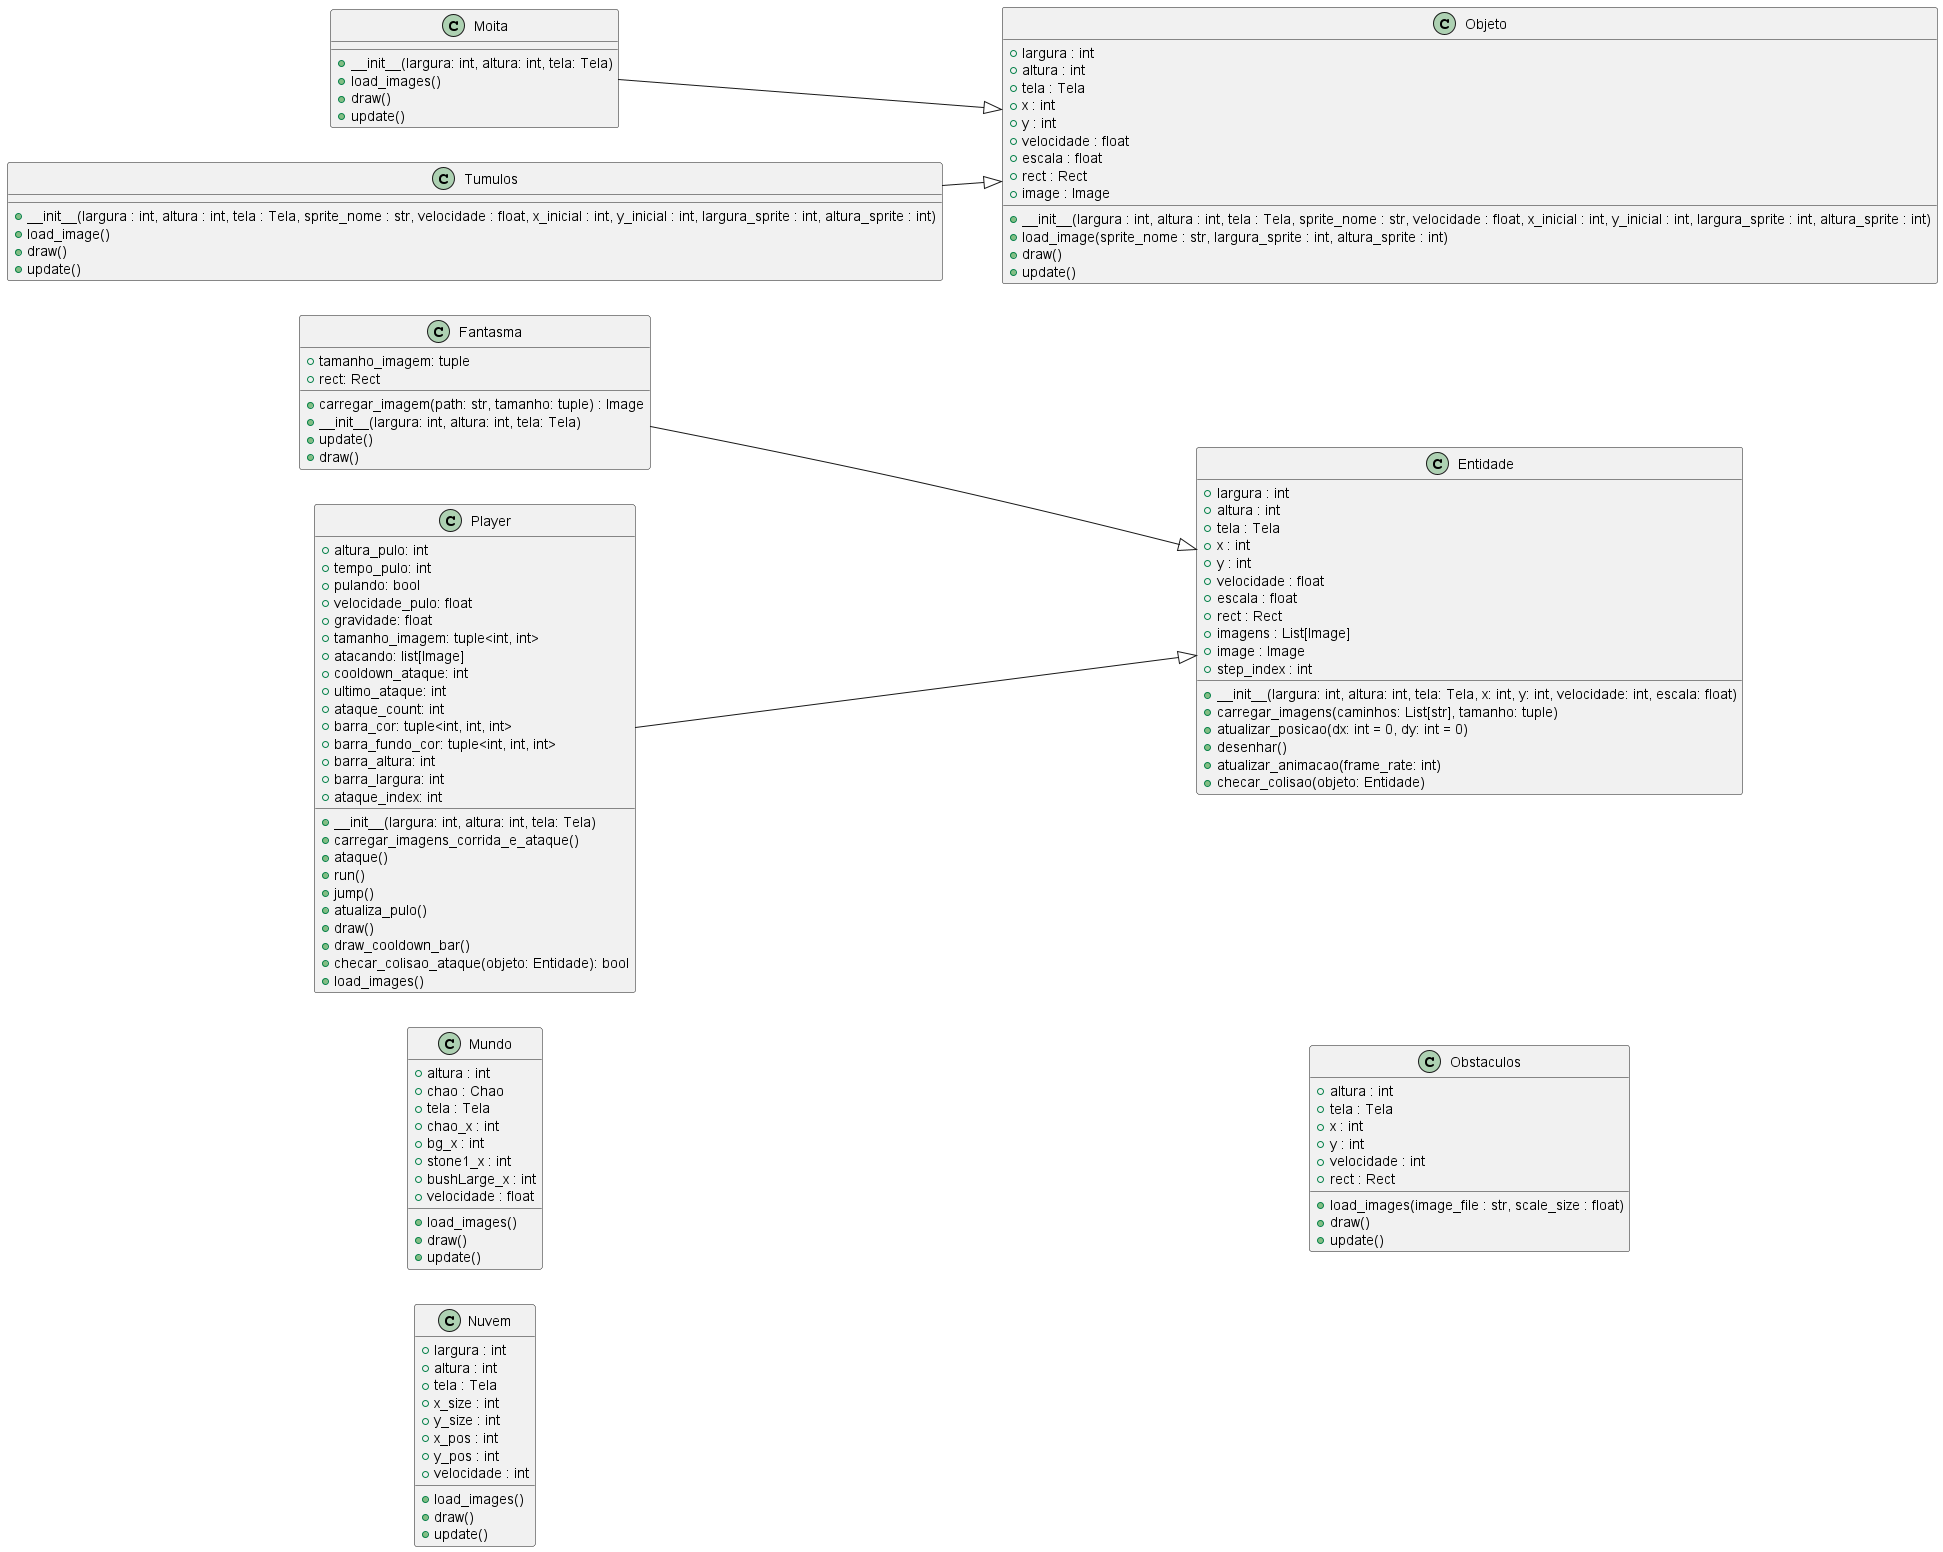

The diagram above was rendered by PlantUML. Its source (embedded in the PNG):
@startuml Cleanse-your-ghost

left to right direction

class Entidade {
    + largura : int
    + altura : int
    + tela : Tela
    + x : int
    + y : int
    + velocidade : float
    + escala : float
    + rect : Rect
    + imagens : List[Image]
    + image : Image
    + step_index : int

    + __init__(largura: int, altura: int, tela: Tela, x: int, y: int, velocidade: int, escala: float)
    + carregar_imagens(caminhos: List[str], tamanho: tuple)
    + atualizar_posicao(dx: int = 0, dy: int = 0)
    + desenhar()
    + atualizar_animacao(frame_rate: int)
    + checar_colisao(objeto: Entidade)
}

class Fantasma {
    + carregar_imagem(path: str, tamanho: tuple) : Image
    + tamanho_imagem: tuple
    + rect: Rect
    + __init__(largura: int, altura: int, tela: Tela)
    + update()
    + draw()
}

class Player {
    + altura_pulo: int
    + tempo_pulo: int
    + pulando: bool
    + velocidade_pulo: float
    + gravidade: float
    + tamanho_imagem: tuple<int, int>
    + atacando: list[Image]
    + cooldown_ataque: int
    + ultimo_ataque: int
    + ataque_count: int
    + barra_cor: tuple<int, int, int>
    + barra_fundo_cor: tuple<int, int, int>
    + barra_altura: int
    + barra_largura: int
    + ataque_index: int

    + __init__(largura: int, altura: int, tela: Tela)
    + carregar_imagens_corrida_e_ataque()
    + ataque()
    + run()
    + jump()
    + atualiza_pulo()
    + draw()
    + draw_cooldown_bar()
    + checar_colisao_ataque(objeto: Entidade): bool
    + load_images()
}

class Objeto {
    + largura : int
    + altura : int
    + tela : Tela
    + x : int
    + y : int
    + velocidade : float
    + escala : float
    + rect : Rect
    + image : Image

    + __init__(largura : int, altura : int, tela : Tela, sprite_nome : str, velocidade : float, x_inicial : int, y_inicial : int, largura_sprite : int, altura_sprite : int)
    + load_image(sprite_nome : str, largura_sprite : int, altura_sprite : int)
    + draw()
    + update()
}

class Moita {
    + __init__(largura: int, altura: int, tela: Tela)
    + load_images()
    + draw()
    + update()
}

class Mundo {
    + altura : int
    + chao : Chao
    + tela : Tela
    + chao_x : int
    + bg_x : int
    + stone1_x : int  
    + bushLarge_x : int
    + velocidade : float

    + load_images()
    + draw()
    + update()
}

class Nuvem {
    + largura : int
    + altura : int
    + tela : Tela
    + x_size : int
    + y_size : int
    + x_pos : int
    + y_pos : int
    + velocidade : int

    + load_images()
    + draw()
    + update()
}

class Obstaculos {
    + altura : int
    + tela : Tela
    + x : int
    + y : int
    + velocidade : int
    + rect : Rect

    + load_images(image_file : str, scale_size : float)
    + draw()
    + update()
}

class Tumulos {
    + __init__(largura : int, altura : int, tela : Tela, sprite_nome : str, velocidade : float, x_inicial : int, y_inicial : int, largura_sprite : int, altura_sprite : int)
    + load_image()
    + draw()
    + update()
}

Fantasma --|> Entidade
Player --|> Entidade
Moita --|> Objeto
Tumulos --|> Objeto

@enduml